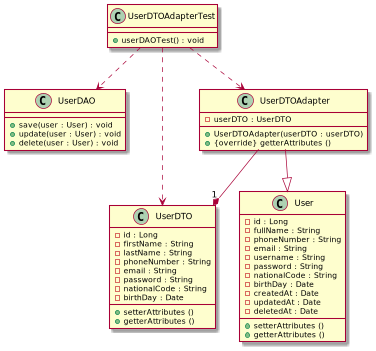

The diagram above was rendered by PlantUML. Its source (embedded in the PNG):
@startuml

class User {
	- id : Long
	- fullName : String
	- phoneNumber : String
	- email : String
	- username : String
	- password : String
	- nationalCode : String
	- birthDay : Date
	- createdAt : Date
	- updatedAt : Date
	- deletedAt : Date

	+ setterAttributes ()
	+ getterAttributes ()
}

class UserDAO {
	+ save(user : User) : void
    + update(user : User) : void
    + delete(user : User) : void
}

class UserDTO{
	- id : Long
	- firstName : String
	- lastName : String
	- phoneNumber : String
	- email : String
	- password : String
	- nationalCode : String
	- birthDay : Date

	+ setterAttributes ()
	+ getterAttributes ()
}

class UserDTOAdapter {
	- userDTO : UserDTO
    + UserDTOAdapter(userDTO : userDTO)
	+ {override} getterAttributes ()
}

class UserDTOAdapterTest {
    + userDAOTest() : void
}

UserDTOAdapter --|> User
UserDTOAdapter --* "1" UserDTO
UserDTOAdapterTest ..> UserDAO
UserDTOAdapterTest ..> UserDTOAdapter
UserDTOAdapterTest ..> UserDTO

@enduml